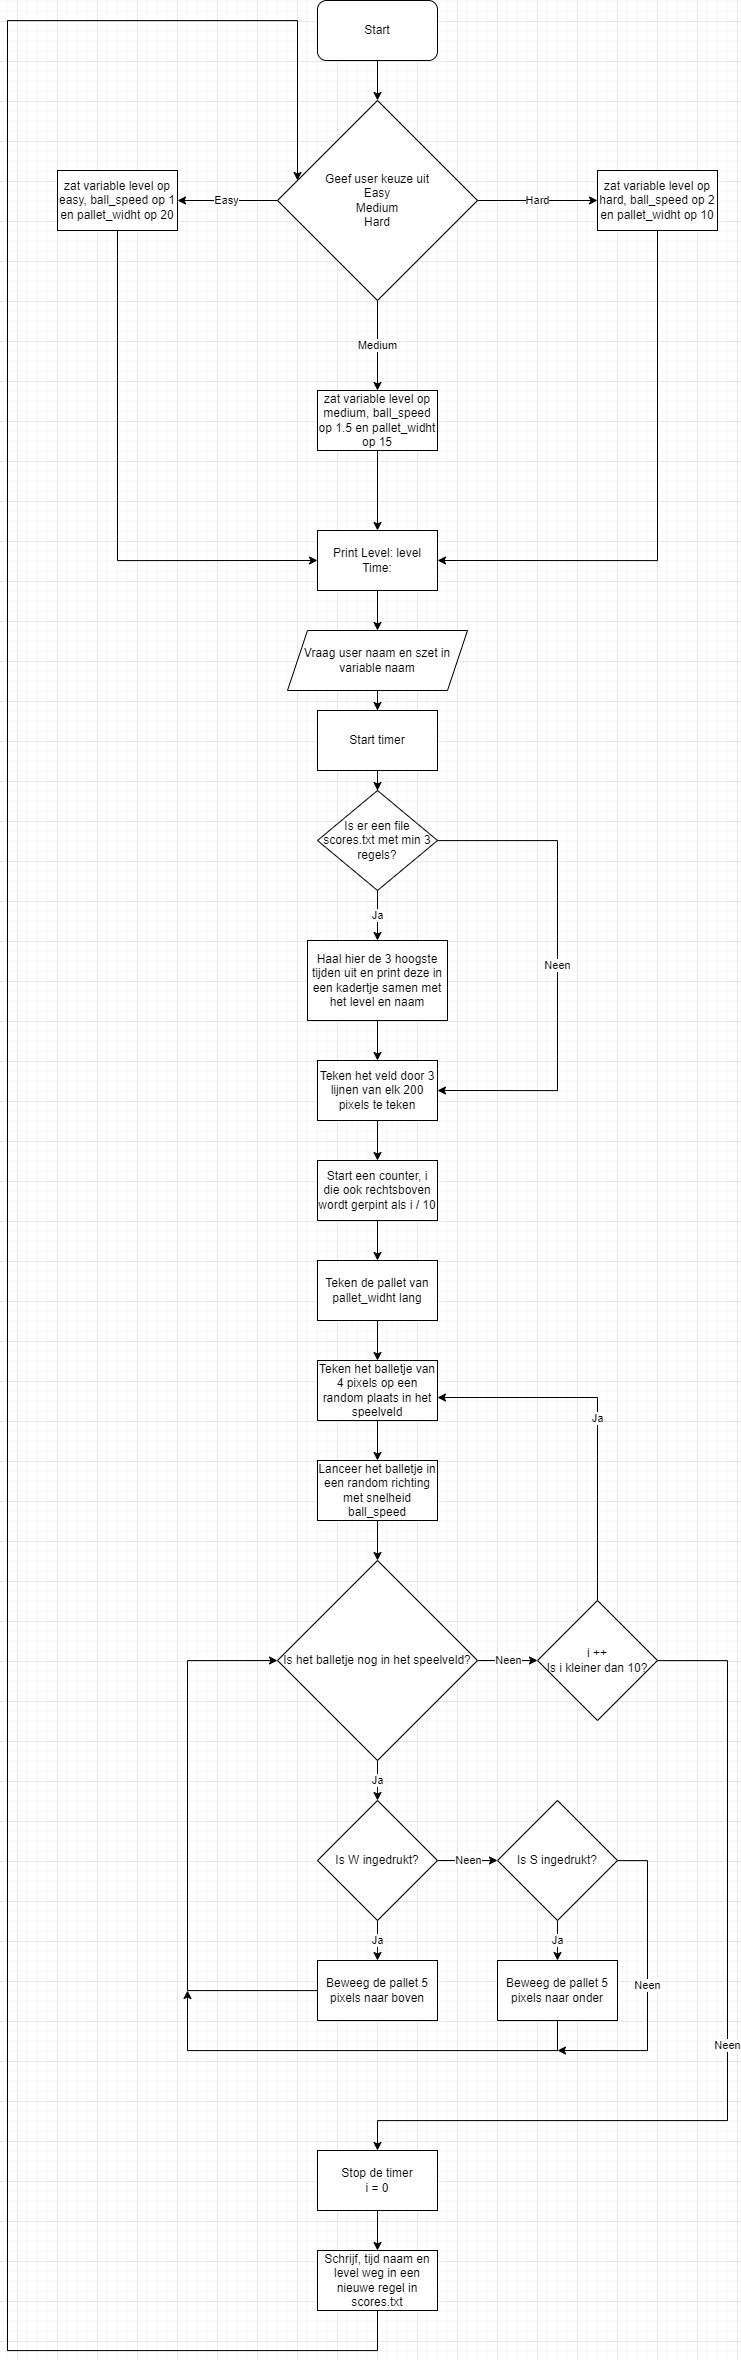

The diagram above was exported from draw.io. Its source (the exported page's mxGraphModel, read from the mxfile embedded in the PNG):
<mxGraphModel dx="1080" dy="3135" grid="1" gridSize="10" guides="1" tooltips="1" connect="1" arrows="1" fold="1" page="0" pageScale="1" pageWidth="850" pageHeight="1100" math="0" shadow="0">
  <root>
    <mxCell id="0" />
    <mxCell id="1" parent="0" />
    <mxCell id="c8lpVbTn6MF95PzUd5Fl-3" value="" style="edgeStyle=orthogonalEdgeStyle;rounded=0;orthogonalLoop=1;jettySize=auto;html=1;" parent="1" source="c8lpVbTn6MF95PzUd5Fl-1" target="c8lpVbTn6MF95PzUd5Fl-2" edge="1">
      <mxGeometry relative="1" as="geometry" />
    </mxCell>
    <mxCell id="c8lpVbTn6MF95PzUd5Fl-1" value="Start" style="rounded=1;whiteSpace=wrap;html=1;" parent="1" vertex="1">
      <mxGeometry x="340" y="60" width="120" height="60" as="geometry" />
    </mxCell>
    <mxCell id="c8lpVbTn6MF95PzUd5Fl-5" value="Easy" style="edgeStyle=orthogonalEdgeStyle;rounded=0;orthogonalLoop=1;jettySize=auto;html=1;" parent="1" source="c8lpVbTn6MF95PzUd5Fl-2" target="c8lpVbTn6MF95PzUd5Fl-4" edge="1">
      <mxGeometry relative="1" as="geometry" />
    </mxCell>
    <mxCell id="c8lpVbTn6MF95PzUd5Fl-7" value="Hard" style="edgeStyle=orthogonalEdgeStyle;rounded=0;orthogonalLoop=1;jettySize=auto;html=1;" parent="1" source="c8lpVbTn6MF95PzUd5Fl-2" target="c8lpVbTn6MF95PzUd5Fl-6" edge="1">
      <mxGeometry relative="1" as="geometry" />
    </mxCell>
    <mxCell id="c8lpVbTn6MF95PzUd5Fl-9" value="Medium" style="edgeStyle=orthogonalEdgeStyle;rounded=0;orthogonalLoop=1;jettySize=auto;html=1;" parent="1" source="c8lpVbTn6MF95PzUd5Fl-2" target="c8lpVbTn6MF95PzUd5Fl-8" edge="1">
      <mxGeometry relative="1" as="geometry" />
    </mxCell>
    <mxCell id="c8lpVbTn6MF95PzUd5Fl-2" value="Geef user keuze uit&lt;br&gt;Easy&lt;br&gt;Medium&lt;br&gt;Hard" style="rhombus;whiteSpace=wrap;html=1;" parent="1" vertex="1">
      <mxGeometry x="300" y="160" width="200" height="200" as="geometry" />
    </mxCell>
    <mxCell id="c8lpVbTn6MF95PzUd5Fl-12" style="edgeStyle=orthogonalEdgeStyle;rounded=0;orthogonalLoop=1;jettySize=auto;html=1;entryX=0;entryY=0.5;entryDx=0;entryDy=0;" parent="1" source="c8lpVbTn6MF95PzUd5Fl-4" target="c8lpVbTn6MF95PzUd5Fl-10" edge="1">
      <mxGeometry relative="1" as="geometry">
        <mxPoint x="170" y="620" as="targetPoint" />
        <Array as="points">
          <mxPoint x="140" y="620" />
        </Array>
      </mxGeometry>
    </mxCell>
    <mxCell id="c8lpVbTn6MF95PzUd5Fl-4" value="zat variable level op easy, ball_speed op 1 en pallet_widht op 20" style="whiteSpace=wrap;html=1;" parent="1" vertex="1">
      <mxGeometry x="80" y="230" width="120" height="60" as="geometry" />
    </mxCell>
    <mxCell id="c8lpVbTn6MF95PzUd5Fl-13" style="edgeStyle=orthogonalEdgeStyle;rounded=0;orthogonalLoop=1;jettySize=auto;html=1;entryX=1;entryY=0.5;entryDx=0;entryDy=0;" parent="1" source="c8lpVbTn6MF95PzUd5Fl-6" target="c8lpVbTn6MF95PzUd5Fl-10" edge="1">
      <mxGeometry relative="1" as="geometry">
        <mxPoint x="650" y="620" as="targetPoint" />
        <Array as="points">
          <mxPoint x="680" y="620" />
        </Array>
      </mxGeometry>
    </mxCell>
    <mxCell id="c8lpVbTn6MF95PzUd5Fl-6" value="zat variable level op hard, ball_speed op 2 en pallet_widht op 10" style="whiteSpace=wrap;html=1;" parent="1" vertex="1">
      <mxGeometry x="620" y="230" width="120" height="60" as="geometry" />
    </mxCell>
    <mxCell id="c8lpVbTn6MF95PzUd5Fl-11" value="" style="edgeStyle=orthogonalEdgeStyle;rounded=0;orthogonalLoop=1;jettySize=auto;html=1;" parent="1" source="c8lpVbTn6MF95PzUd5Fl-8" target="c8lpVbTn6MF95PzUd5Fl-10" edge="1">
      <mxGeometry relative="1" as="geometry" />
    </mxCell>
    <mxCell id="c8lpVbTn6MF95PzUd5Fl-8" value="zat variable level op medium, ball_speed op 1.5 en pallet_widht op 15" style="whiteSpace=wrap;html=1;" parent="1" vertex="1">
      <mxGeometry x="340" y="450" width="120" height="60" as="geometry" />
    </mxCell>
    <mxCell id="bjVcXgtVVae2dh9lBUkV-31" value="" style="edgeStyle=orthogonalEdgeStyle;rounded=0;orthogonalLoop=1;jettySize=auto;html=1;" edge="1" parent="1" source="c8lpVbTn6MF95PzUd5Fl-10" target="bjVcXgtVVae2dh9lBUkV-30">
      <mxGeometry relative="1" as="geometry" />
    </mxCell>
    <mxCell id="c8lpVbTn6MF95PzUd5Fl-10" value="Print Level: level&lt;br&gt;Time:" style="whiteSpace=wrap;html=1;" parent="1" vertex="1">
      <mxGeometry x="340" y="590" width="120" height="60" as="geometry" />
    </mxCell>
    <mxCell id="c8lpVbTn6MF95PzUd5Fl-18" value="Ja" style="edgeStyle=orthogonalEdgeStyle;rounded=0;orthogonalLoop=1;jettySize=auto;html=1;" parent="1" source="c8lpVbTn6MF95PzUd5Fl-14" target="c8lpVbTn6MF95PzUd5Fl-16" edge="1">
      <mxGeometry relative="1" as="geometry" />
    </mxCell>
    <mxCell id="c8lpVbTn6MF95PzUd5Fl-21" value="Neen" style="edgeStyle=orthogonalEdgeStyle;rounded=0;orthogonalLoop=1;jettySize=auto;html=1;entryX=1;entryY=0.5;entryDx=0;entryDy=0;" parent="1" source="c8lpVbTn6MF95PzUd5Fl-14" target="c8lpVbTn6MF95PzUd5Fl-19" edge="1">
      <mxGeometry relative="1" as="geometry">
        <mxPoint x="480" y="1190" as="targetPoint" />
        <Array as="points">
          <mxPoint x="580" y="900" />
          <mxPoint x="580" y="1150" />
        </Array>
      </mxGeometry>
    </mxCell>
    <mxCell id="c8lpVbTn6MF95PzUd5Fl-14" value="Is er een file scores.txt met min 3 regels?" style="rhombus;whiteSpace=wrap;html=1;" parent="1" vertex="1">
      <mxGeometry x="340" y="850" width="120" height="100" as="geometry" />
    </mxCell>
    <mxCell id="c8lpVbTn6MF95PzUd5Fl-20" value="" style="edgeStyle=orthogonalEdgeStyle;rounded=0;orthogonalLoop=1;jettySize=auto;html=1;" parent="1" source="c8lpVbTn6MF95PzUd5Fl-16" target="c8lpVbTn6MF95PzUd5Fl-19" edge="1">
      <mxGeometry relative="1" as="geometry" />
    </mxCell>
    <mxCell id="c8lpVbTn6MF95PzUd5Fl-16" value="Haal hier de 3 hoogste tijden uit en print deze in een kadertje samen met het level en naam" style="whiteSpace=wrap;html=1;" parent="1" vertex="1">
      <mxGeometry x="330" y="1000" width="140" height="80" as="geometry" />
    </mxCell>
    <mxCell id="c8lpVbTn6MF95PzUd5Fl-23" value="" style="edgeStyle=orthogonalEdgeStyle;rounded=0;orthogonalLoop=1;jettySize=auto;html=1;" parent="1" source="c8lpVbTn6MF95PzUd5Fl-19" target="c8lpVbTn6MF95PzUd5Fl-22" edge="1">
      <mxGeometry relative="1" as="geometry" />
    </mxCell>
    <mxCell id="c8lpVbTn6MF95PzUd5Fl-19" value="Teken het veld door 3 lijnen van elk 200 pixels te teken" style="whiteSpace=wrap;html=1;" parent="1" vertex="1">
      <mxGeometry x="340" y="1120" width="120" height="60" as="geometry" />
    </mxCell>
    <mxCell id="bjVcXgtVVae2dh9lBUkV-2" value="" style="edgeStyle=orthogonalEdgeStyle;rounded=0;orthogonalLoop=1;jettySize=auto;html=1;" edge="1" parent="1" source="c8lpVbTn6MF95PzUd5Fl-22" target="bjVcXgtVVae2dh9lBUkV-1">
      <mxGeometry relative="1" as="geometry" />
    </mxCell>
    <mxCell id="c8lpVbTn6MF95PzUd5Fl-22" value="Start een counter, i die ook rechtsboven wordt gerpint als i / 10" style="rounded=0;whiteSpace=wrap;html=1;" parent="1" vertex="1">
      <mxGeometry x="340" y="1220" width="120" height="60" as="geometry" />
    </mxCell>
    <mxCell id="bjVcXgtVVae2dh9lBUkV-4" value="" style="edgeStyle=orthogonalEdgeStyle;rounded=0;orthogonalLoop=1;jettySize=auto;html=1;" edge="1" parent="1" source="bjVcXgtVVae2dh9lBUkV-1" target="bjVcXgtVVae2dh9lBUkV-3">
      <mxGeometry relative="1" as="geometry" />
    </mxCell>
    <mxCell id="bjVcXgtVVae2dh9lBUkV-1" value="Teken de pallet van pallet_widht lang" style="whiteSpace=wrap;html=1;rounded=0;" vertex="1" parent="1">
      <mxGeometry x="340" y="1320" width="120" height="60" as="geometry" />
    </mxCell>
    <mxCell id="bjVcXgtVVae2dh9lBUkV-6" value="" style="edgeStyle=orthogonalEdgeStyle;rounded=0;orthogonalLoop=1;jettySize=auto;html=1;" edge="1" parent="1" source="bjVcXgtVVae2dh9lBUkV-3" target="bjVcXgtVVae2dh9lBUkV-5">
      <mxGeometry relative="1" as="geometry" />
    </mxCell>
    <mxCell id="bjVcXgtVVae2dh9lBUkV-3" value="Teken het balletje van 4 pixels op een random plaats in het speelveld" style="whiteSpace=wrap;html=1;rounded=0;" vertex="1" parent="1">
      <mxGeometry x="340" y="1420" width="120" height="60" as="geometry" />
    </mxCell>
    <mxCell id="bjVcXgtVVae2dh9lBUkV-8" value="" style="edgeStyle=orthogonalEdgeStyle;rounded=0;orthogonalLoop=1;jettySize=auto;html=1;" edge="1" parent="1" source="bjVcXgtVVae2dh9lBUkV-5" target="bjVcXgtVVae2dh9lBUkV-7">
      <mxGeometry relative="1" as="geometry" />
    </mxCell>
    <mxCell id="bjVcXgtVVae2dh9lBUkV-5" value="Lanceer het balletje in een random richting met snelheid ball_speed" style="whiteSpace=wrap;html=1;rounded=0;" vertex="1" parent="1">
      <mxGeometry x="340" y="1520" width="120" height="60" as="geometry" />
    </mxCell>
    <mxCell id="bjVcXgtVVae2dh9lBUkV-10" value="Ja" style="edgeStyle=orthogonalEdgeStyle;rounded=0;orthogonalLoop=1;jettySize=auto;html=1;" edge="1" parent="1" source="bjVcXgtVVae2dh9lBUkV-7" target="bjVcXgtVVae2dh9lBUkV-9">
      <mxGeometry relative="1" as="geometry" />
    </mxCell>
    <mxCell id="bjVcXgtVVae2dh9lBUkV-20" value="Neen" style="edgeStyle=orthogonalEdgeStyle;rounded=0;orthogonalLoop=1;jettySize=auto;html=1;entryX=0;entryY=0.5;entryDx=0;entryDy=0;" edge="1" parent="1" source="bjVcXgtVVae2dh9lBUkV-7" target="bjVcXgtVVae2dh9lBUkV-21">
      <mxGeometry relative="1" as="geometry">
        <mxPoint x="540" y="1720" as="targetPoint" />
      </mxGeometry>
    </mxCell>
    <mxCell id="bjVcXgtVVae2dh9lBUkV-7" value="Is het balletje nog in het speelveld?" style="rhombus;whiteSpace=wrap;html=1;rounded=0;" vertex="1" parent="1">
      <mxGeometry x="300" y="1620" width="200" height="200" as="geometry" />
    </mxCell>
    <mxCell id="bjVcXgtVVae2dh9lBUkV-12" value="Neen" style="edgeStyle=orthogonalEdgeStyle;rounded=0;orthogonalLoop=1;jettySize=auto;html=1;" edge="1" parent="1" source="bjVcXgtVVae2dh9lBUkV-9" target="bjVcXgtVVae2dh9lBUkV-11">
      <mxGeometry relative="1" as="geometry" />
    </mxCell>
    <mxCell id="bjVcXgtVVae2dh9lBUkV-15" value="Ja" style="edgeStyle=orthogonalEdgeStyle;rounded=0;orthogonalLoop=1;jettySize=auto;html=1;" edge="1" parent="1" source="bjVcXgtVVae2dh9lBUkV-9" target="bjVcXgtVVae2dh9lBUkV-13">
      <mxGeometry relative="1" as="geometry" />
    </mxCell>
    <mxCell id="bjVcXgtVVae2dh9lBUkV-9" value="Is W ingedrukt?" style="rhombus;whiteSpace=wrap;html=1;rounded=0;" vertex="1" parent="1">
      <mxGeometry x="340" y="1860" width="120" height="120" as="geometry" />
    </mxCell>
    <mxCell id="bjVcXgtVVae2dh9lBUkV-16" value="Ja" style="edgeStyle=orthogonalEdgeStyle;rounded=0;orthogonalLoop=1;jettySize=auto;html=1;" edge="1" parent="1" source="bjVcXgtVVae2dh9lBUkV-11" target="bjVcXgtVVae2dh9lBUkV-14">
      <mxGeometry relative="1" as="geometry" />
    </mxCell>
    <mxCell id="bjVcXgtVVae2dh9lBUkV-19" value="Neen" style="edgeStyle=orthogonalEdgeStyle;rounded=0;orthogonalLoop=1;jettySize=auto;html=1;" edge="1" parent="1" source="bjVcXgtVVae2dh9lBUkV-11">
      <mxGeometry relative="1" as="geometry">
        <mxPoint x="580" y="2110" as="targetPoint" />
        <Array as="points">
          <mxPoint x="670" y="1920" />
          <mxPoint x="670" y="2110" />
        </Array>
      </mxGeometry>
    </mxCell>
    <mxCell id="bjVcXgtVVae2dh9lBUkV-11" value="Is S ingedrukt?" style="rhombus;whiteSpace=wrap;html=1;rounded=0;" vertex="1" parent="1">
      <mxGeometry x="520" y="1860" width="120" height="120" as="geometry" />
    </mxCell>
    <mxCell id="bjVcXgtVVae2dh9lBUkV-17" style="edgeStyle=orthogonalEdgeStyle;rounded=0;orthogonalLoop=1;jettySize=auto;html=1;entryX=0;entryY=0.5;entryDx=0;entryDy=0;" edge="1" parent="1" source="bjVcXgtVVae2dh9lBUkV-13" target="bjVcXgtVVae2dh9lBUkV-7">
      <mxGeometry relative="1" as="geometry">
        <mxPoint x="290" y="1730" as="targetPoint" />
        <Array as="points">
          <mxPoint x="210" y="2050" />
          <mxPoint x="210" y="1720" />
        </Array>
      </mxGeometry>
    </mxCell>
    <mxCell id="bjVcXgtVVae2dh9lBUkV-13" value="Beweeg de pallet 5 pixels naar boven" style="rounded=0;whiteSpace=wrap;html=1;" vertex="1" parent="1">
      <mxGeometry x="340" y="2020" width="120" height="60" as="geometry" />
    </mxCell>
    <mxCell id="bjVcXgtVVae2dh9lBUkV-18" style="edgeStyle=orthogonalEdgeStyle;rounded=0;orthogonalLoop=1;jettySize=auto;html=1;" edge="1" parent="1" source="bjVcXgtVVae2dh9lBUkV-14">
      <mxGeometry relative="1" as="geometry">
        <mxPoint x="210" y="2050" as="targetPoint" />
        <Array as="points">
          <mxPoint x="580" y="2110" />
          <mxPoint x="210" y="2110" />
        </Array>
      </mxGeometry>
    </mxCell>
    <mxCell id="bjVcXgtVVae2dh9lBUkV-14" value="Beweeg de pallet 5 pixels naar onder" style="rounded=0;whiteSpace=wrap;html=1;" vertex="1" parent="1">
      <mxGeometry x="520" y="2020" width="120" height="60" as="geometry" />
    </mxCell>
    <mxCell id="bjVcXgtVVae2dh9lBUkV-22" value="Ja" style="edgeStyle=orthogonalEdgeStyle;rounded=0;orthogonalLoop=1;jettySize=auto;html=1;entryX=1;entryY=0.617;entryDx=0;entryDy=0;entryPerimeter=0;" edge="1" parent="1" source="bjVcXgtVVae2dh9lBUkV-21" target="bjVcXgtVVae2dh9lBUkV-3">
      <mxGeometry relative="1" as="geometry">
        <mxPoint x="580" y="1260" as="targetPoint" />
        <Array as="points">
          <mxPoint x="620" y="1457" />
        </Array>
      </mxGeometry>
    </mxCell>
    <mxCell id="bjVcXgtVVae2dh9lBUkV-23" value="Neen" style="edgeStyle=orthogonalEdgeStyle;rounded=0;orthogonalLoop=1;jettySize=auto;html=1;" edge="1" parent="1" source="bjVcXgtVVae2dh9lBUkV-21">
      <mxGeometry relative="1" as="geometry">
        <mxPoint x="400" y="2210" as="targetPoint" />
        <Array as="points">
          <mxPoint x="750" y="1720" />
          <mxPoint x="750" y="2180" />
        </Array>
      </mxGeometry>
    </mxCell>
    <mxCell id="bjVcXgtVVae2dh9lBUkV-21" value="i ++&lt;br&gt;Is i kleiner dan 10?" style="rhombus;whiteSpace=wrap;html=1;" vertex="1" parent="1">
      <mxGeometry x="560" y="1660" width="120" height="120" as="geometry" />
    </mxCell>
    <mxCell id="bjVcXgtVVae2dh9lBUkV-27" value="" style="edgeStyle=orthogonalEdgeStyle;rounded=0;orthogonalLoop=1;jettySize=auto;html=1;" edge="1" parent="1" source="bjVcXgtVVae2dh9lBUkV-24" target="bjVcXgtVVae2dh9lBUkV-25">
      <mxGeometry relative="1" as="geometry" />
    </mxCell>
    <mxCell id="bjVcXgtVVae2dh9lBUkV-24" value="Stop de timer&lt;br&gt;i = 0" style="rounded=0;whiteSpace=wrap;html=1;" vertex="1" parent="1">
      <mxGeometry x="340" y="2210" width="120" height="60" as="geometry" />
    </mxCell>
    <mxCell id="bjVcXgtVVae2dh9lBUkV-28" style="edgeStyle=orthogonalEdgeStyle;rounded=0;orthogonalLoop=1;jettySize=auto;html=1;" edge="1" parent="1" source="bjVcXgtVVae2dh9lBUkV-25" target="c8lpVbTn6MF95PzUd5Fl-2">
      <mxGeometry relative="1" as="geometry">
        <mxPoint x="290" y="210" as="targetPoint" />
        <Array as="points">
          <mxPoint x="400" y="2410" />
          <mxPoint x="30" y="2410" />
          <mxPoint x="30" y="80" />
          <mxPoint x="320" y="80" />
        </Array>
      </mxGeometry>
    </mxCell>
    <mxCell id="bjVcXgtVVae2dh9lBUkV-25" value="Schrijf, tijd naam en level weg in een nieuwe regel in scores.txt" style="rounded=0;whiteSpace=wrap;html=1;" vertex="1" parent="1">
      <mxGeometry x="340" y="2310" width="120" height="60" as="geometry" />
    </mxCell>
    <mxCell id="bjVcXgtVVae2dh9lBUkV-35" value="" style="edgeStyle=orthogonalEdgeStyle;rounded=0;orthogonalLoop=1;jettySize=auto;html=1;" edge="1" parent="1" source="bjVcXgtVVae2dh9lBUkV-30" target="bjVcXgtVVae2dh9lBUkV-34">
      <mxGeometry relative="1" as="geometry" />
    </mxCell>
    <mxCell id="bjVcXgtVVae2dh9lBUkV-30" value="Vraag user naam en szet in variable naam" style="shape=parallelogram;perimeter=parallelogramPerimeter;whiteSpace=wrap;html=1;fixedSize=1;" vertex="1" parent="1">
      <mxGeometry x="310" y="690" width="180" height="60" as="geometry" />
    </mxCell>
    <mxCell id="bjVcXgtVVae2dh9lBUkV-36" value="" style="edgeStyle=orthogonalEdgeStyle;rounded=0;orthogonalLoop=1;jettySize=auto;html=1;" edge="1" parent="1" source="bjVcXgtVVae2dh9lBUkV-34" target="c8lpVbTn6MF95PzUd5Fl-14">
      <mxGeometry relative="1" as="geometry" />
    </mxCell>
    <mxCell id="bjVcXgtVVae2dh9lBUkV-34" value="Start timer" style="rounded=0;whiteSpace=wrap;html=1;" vertex="1" parent="1">
      <mxGeometry x="340" y="770" width="120" height="60" as="geometry" />
    </mxCell>
  </root>
</mxGraphModel>